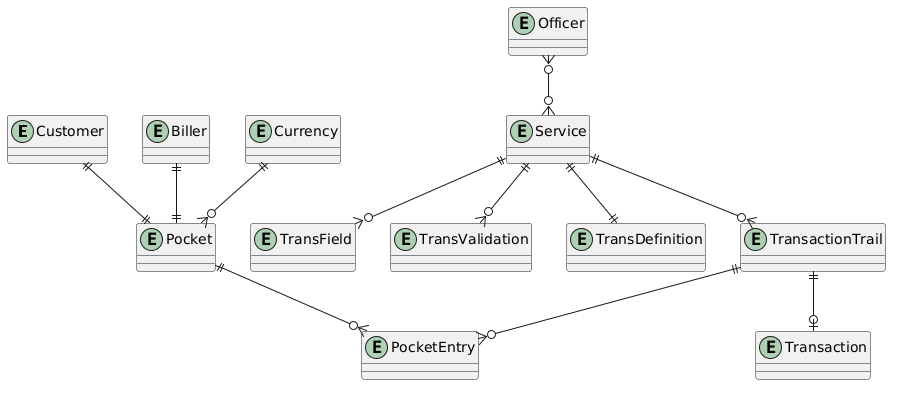

The diagram above was rendered by PlantUML. Its source (embedded in the PNG):
@startuml
entity Customer
entity Pocket
entity Biller
entity Service
entity TransField
entity TransValidation
entity TransDefinition
entity TransactionTrail
entity Transaction
entity PocketEntry
entity Currency
entity Officer

Customer ||--|| Pocket
Biller ||--|| Pocket

Service ||--o{ TransField
Service ||--o{ TransValidation
Service ||--|| TransDefinition
Service ||--o{ TransactionTrail

TransactionTrail ||--o| Transaction
TransactionTrail ||--o{ PocketEntry

Pocket ||--o{ PocketEntry

Currency ||--o{ Pocket

Officer }o--o{ Service
@enduml